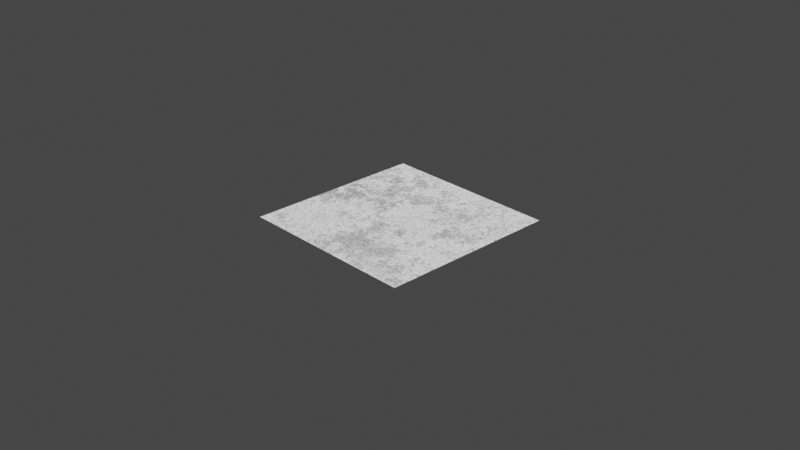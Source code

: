 # Source: clouds_texture.blend  (saved by Blender 3.3.6; exported with 4.5.12 LTS)
import bpy
from mathutils import Matrix  # noqa: F401  (used for matrix-valued properties, if any)

bpy.ops.wm.read_factory_settings(use_empty=True)
scene = bpy.context.scene
scene.name = 'Scene'

# ---- collections
col_collection = bpy.data.collections.new('Collection'); scene.collection.children.link(col_collection)

# ---- materials (node trees are filled in below, after node groups)
mat_clouds_texture = bpy.data.materials.new('clouds_texture')
mat_clouds_texture.displacement_method = 'DISPLACEMENT'

# ---- node groups
ng_clouds_texture = bpy.data.node_groups.new('clouds_texture', 'ShaderNodeTree')
_s = ng_clouds_texture.interface.new_socket(name='Texture 01', in_out='OUTPUT', socket_type='NodeSocketFloat')
_s = ng_clouds_texture.interface.new_socket(name='Texture 02', in_out='OUTPUT', socket_type='NodeSocketFloat')
_s.min_value = 0.0
_s.max_value = 1.0
_s = ng_clouds_texture.interface.new_socket(name='Constant', in_out='OUTPUT', socket_type='NodeSocketFloat')
_s.min_value = 0.0
_s.max_value = 0.0
_s = ng_clouds_texture.interface.new_socket(name='RGB Noise', in_out='OUTPUT', socket_type='NodeSocketColor')
_s = ng_clouds_texture.interface.new_socket(name='Vector', in_out='INPUT', socket_type='NodeSocketVector')
_s.min_value = -1e+04
_s.max_value = 1e+04
_s.hide_value = True
_s = ng_clouds_texture.interface.new_socket(name='Scale', in_out='INPUT', socket_type='NodeSocketFloat')
_s.default_value = 0.5
_s.min_value = -1e+04
_s.max_value = 1e+04
_s = ng_clouds_texture.interface.new_socket(name='Mix 1', in_out='INPUT', socket_type='NodeSocketFloat')
_s.subtype = 'FACTOR'
_s.default_value = 1.0
_s.min_value = 0.0
_s.max_value = 1.0
_s = ng_clouds_texture.interface.new_socket(name='Mix 2', in_out='INPUT', socket_type='NodeSocketFloat')
_s.subtype = 'FACTOR'
_s.default_value = 0.45
_s.min_value = 0.0
_s.max_value = 1.0
_s = ng_clouds_texture.interface.new_socket(name='Distortion', in_out='INPUT', socket_type='NodeSocketFloat')
_s.min_value = 0.0
_s.max_value = 1.0
_s = ng_clouds_texture.interface.new_socket(name='Distortion', in_out='INPUT', socket_type='NodeSocketFloat')
_s.min_value = 0.0
_s.max_value = 1.0
_s = ng_clouds_texture.interface.new_socket(name='Detail', in_out='INPUT', socket_type='NodeSocketFloat')
_s.default_value = 9.0
_s.min_value = 0.0
_s.max_value = 16.0
_s = ng_clouds_texture.interface.new_socket(name='Detail', in_out='INPUT', socket_type='NodeSocketFloat')
_s.default_value = 0.9
_s.min_value = 0.0
_s.max_value = 16.0
_s = ng_clouds_texture.interface.new_socket(name='Noise Seed', in_out='INPUT', socket_type='NodeSocketFloat')
_s = ng_clouds_texture.interface.new_socket(name='Constant Seed', in_out='INPUT', socket_type='NodeSocketFloat')
_s.default_value = -9.5
_s.min_value = -1e+04
_s.max_value = 1e+04
_s = ng_clouds_texture.interface.new_socket(name='Contrast', in_out='INPUT', socket_type='NodeSocketFloat')
_s.default_value = 0.2
_s.min_value = 0.0
_N = ng_clouds_texture.nodes; _L = ng_clouds_texture.links
n0 = _N.new('ShaderNodeVectorMath'); n0.name = 'Vector Math'; n0.location = (-470, 37)
n0.operation = 'SCALE'
n1 = _N.new('ShaderNodeVectorMath'); n1.name = 'Vector Math.001'; n1.location = (-858, 207)
n1.operation = 'LENGTH'
n2 = _N.new('ShaderNodeMath'); n2.name = 'Math'; n2.location = (-688, 185)
n2.hide = True
n2.operation = 'GREATER_THAN'
n2.inputs[1].default_value = 0.0
n2.inputs[2].default_value = 0.0
n3 = _N.new('ShaderNodeTexCoord'); n3.name = 'Texture Coordinate'; n3.location = (-882, 16)
n3.hide = True
n4 = _N.new('ShaderNodeMapRange'); n4.name = 'Map Range.003'; n4.location = (-466, -252)
n4.hide = True
n4.inputs[4].default_value = 0.2
n5 = _N.new('ShaderNodeTexWhiteNoise'); n5.name = 'White Noise Texture'; n5.location = (303, -171)
n5.noise_dimensions = '4D'
n6 = _N.new('ShaderNodeTexNoise'); n6.name = 'Noise Texture.001'; n6.location = (-267, 52)
n6.noise_dimensions = '4D'
n6.inputs[2].default_value = 0.89
n7 = _N.new('ShaderNodeTexNoise'); n7.name = 'Noise Texture'; n7.location = (-95, -27)
n7.inputs[2].default_value = 3.39
n8 = _N.new('ShaderNodeTexVoronoi'); n8.name = 'Voronoi Texture'; n8.location = (89, -197)
n8.hide = True
n8.inputs[2].default_value = 7.38
n8.inputs[7].default_value = 0.73
n9 = _N.new('ShaderNodeMapRange'); n9.name = 'Map Range.001'; n9.location = (-475, -117)
n9.hide = True
n9.inputs[3].default_value = 0.78
n10 = _N.new('ShaderNodeMapRange'); n10.name = 'Map Range.002'; n10.location = (-500, -171)
n10.inputs[3].default_value = 0.3
n10.inputs[4].default_value = 0.8
n11 = _N.new('ShaderNodeMix'); n11.name = 'Mix'; n11.location = (-689, 133)
n11.data_type = 'RGBA'
n12 = _N.new('NodeGroupOutput'); n12.name = 'Group Output'; n12.location = (903, -17)
n13 = _N.new('ShaderNodeBrightContrast'); n13.name = 'Bright/Contrast'; n13.location = (463, 204)
n14 = _N.new('ShaderNodeBrightContrast'); n14.name = 'Bright/Contrast.001'; n14.location = (458, 69)
n15 = _N.new('ShaderNodeClamp'); n15.name = 'Clamp.001'; n15.location = (655, 8)
n15.hide = True
n16 = _N.new('ShaderNodeClamp'); n16.name = 'Clamp'; n16.location = (657, 165)
n16.hide = True
n17 = _N.new('NodeReroute'); n17.name = 'Reroute'; n17.location = (222, 151)
n17.width = 16
n17.socket_idname = 'NodeSocketFloat'
n18 = _N.new('NodeGroupInput'); n18.name = 'Group Input'; n18.location = (-1150, -96)
n19 = _N.new('ShaderNodeClamp'); n19.name = 'Clamp.002'; n19.location = (-267, -248)
n19.hide = True
n20 = _N.new('ShaderNodeClamp'); n20.name = 'Clamp.003'; n20.location = (-95, -327)
n20.hide = True
_L.new(n15.outputs[0], n12.inputs[1])
_L.new(n7.outputs[1], n8.inputs[0])
_L.new(n6.outputs[1], n7.inputs[0])
_L.new(n8.outputs[1], n5.inputs[0])
_L.new(n0.outputs[0], n6.inputs[0])
_L.new(n18.outputs[1], n0.inputs[3])
_L.new(n18.outputs[2], n9.inputs[0])
_L.new(n18.outputs[5], n7.inputs[8])
_L.new(n18.outputs[4], n4.inputs[0])
_L.new(n4.outputs[0], n6.inputs[8])
_L.new(n5.outputs[0], n12.inputs[2])
_L.new(n18.outputs[0], n1.inputs[0])
_L.new(n1.outputs[1], n2.inputs[0])
_L.new(n18.outputs[0], n11.inputs[7])
_L.new(n11.outputs[2], n0.inputs[0])
_L.new(n18.outputs[6], n6.inputs[3])
_L.new(n18.outputs[7], n7.inputs[3])
_L.new(n18.outputs[9], n5.inputs[1])
_L.new(n3.outputs[3], n11.inputs[6])
_L.new(n7.outputs[1], n12.inputs[3])
_L.new(n16.outputs[0], n12.inputs[0])
_L.new(n18.outputs[3], n10.inputs[0])
_L.new(n2.outputs[0], n11.inputs[0])
_L.new(n18.outputs[8], n6.inputs[1])
_L.new(n7.outputs[0], n13.inputs[0])
_L.new(n8.outputs[0], n14.inputs[0])
_L.new(n17.outputs[0], n13.inputs[2])
_L.new(n17.outputs[0], n14.inputs[2])
_L.new(n13.outputs[0], n16.inputs[0])
_L.new(n14.outputs[0], n15.inputs[0])
_L.new(n18.outputs[10], n17.inputs[0])
_L.new(n9.outputs[0], n19.inputs[0])
_L.new(n19.outputs[0], n6.inputs[4])
_L.new(n10.outputs[0], n20.inputs[0])
_L.new(n20.outputs[0], n7.inputs[4])
n12.is_active_output = True

# ---- material node trees
mat_clouds_texture.use_nodes = True; mat_clouds_texture.node_tree.nodes.clear()
_N = mat_clouds_texture.node_tree.nodes; _L = mat_clouds_texture.node_tree.links
n0 = _N.new('ShaderNodeOutputMaterial'); n0.name = 'Material Output'; n0.location = (300, 300)
n1 = _N.new('ShaderNodeEmission'); n1.name = 'Emission Viewer'; n1.location = (300, 340)
n1.label = 'Viewer'
n1.hide = True
n1.inputs[1].default_value = 1.302
n2 = _N.new('ShaderNodeGroup'); n2.name = 'Group.001'; n2.location = (-357, 328)
n2.width = 167
n2.node_tree = ng_clouds_texture
n2.inputs[0].default_value = (0.0, 0.0, 0.0)
n2.inputs[1].default_value = 0.5
n2.inputs[2].default_value = 1.0
n2.inputs[3].default_value = 0.4521
n2.inputs[4].default_value = 0.0
n2.inputs[5].default_value = 0.0
n2.inputs[6].default_value = 9.0
n2.inputs[7].default_value = 0.14
n2.inputs[8].default_value = 0.35
n2.inputs[9].default_value = 3.9
n2.inputs[10].default_value = 0.2
_L.new(n1.outputs[0], n0.inputs[0])
_L.new(n2.outputs[1], n1.inputs[0])
n0.is_active_output = True

# ---- world
world_world = bpy.data.worlds.new('World'); scene.world = world_world
world_world.use_nodes = True; world_world.node_tree.nodes.clear()
_N = world_world.node_tree.nodes; _L = world_world.node_tree.links
n0 = _N.new('ShaderNodeOutputWorld'); n0.name = 'World Output'; n0.location = (300, 300)
n1 = _N.new('ShaderNodeBackground'); n1.name = 'Background'; n1.location = (10, 300)
n1.inputs[0].default_value = (0.05088, 0.05088, 0.05088, 1.0)
_L.new(n1.outputs[0], n0.inputs[0])
n0.is_active_output = True
world_world.color = (0.05088, 0.05088, 0.05088)
world_world.use_sun_shadow = False
world_world.sun_shadow_jitter_overblur = 0.0

# ---- cameras
cam_camera = bpy.data.cameras.new('Camera')
cam_camera.clip_end = 100.0
cam_camera.ortho_scale = 7.314

# ---- lights
light_light = bpy.data.lights.new('Light', 'POINT')
light_light.transmission_factor = 0.0
light_light.energy = 1000.0
light_light.shadow_soft_size = 0.1
light_light.shadow_maximum_resolution = 0.006
light_light.use_absolute_resolution = True

# ---- meshes
me_plane = bpy.data.meshes.new('Plane')
me_plane.from_pydata([(-1.0, -1.0, 0.0), (1.0, -1.0, 0.0), (-1.0, 1.0, 0.0), (1.0, 1.0, 0.0)], [], [(0, 1, 3, 2)])
_uv = me_plane.uv_layers.new(name='UVMap')
_uv.uv.foreach_set('vector', [0.0, 0.0, 1.0, 0.0, 1.0, 1.0, 0.0, 1.0])
me_plane.materials.append(mat_clouds_texture)
me_plane.use_remesh_fix_poles = True
me_plane.use_remesh_preserve_attributes = False
me_plane.update()

# ---- objects
ob_light = bpy.data.objects.new('Light', light_light)
ob_camera = bpy.data.objects.new('Camera', cam_camera)
ob_plane = bpy.data.objects.new('Plane', me_plane)

# ---- transforms, parenting, visibility, modifiers, constraints
ob_light.location = (4.076, 1.005, 5.904)
ob_light.rotation_euler = (0.6503, 0.05522, 1.866)
ob_light.lock_rotations_4d = False
ob_light.empty_display_type = 'ARROWS'
ob_light.color = (0.0, 0.0, 0.0, 0.0)
ob_light.lineart.crease_threshold = 0.0
ob_camera.location = (7.359, -6.926, 4.958)
ob_camera.rotation_euler = (1.109, 0.0, 0.8149)
ob_camera.lock_rotations_4d = False
ob_camera.empty_display_type = 'ARROWS'
ob_camera.color = (0.0, 0.0, 0.0, 0.0)
ob_camera.display_type = 'WIRE'
ob_camera.lineart.crease_threshold = 0.0
ob_plane.location = (0.0, 0.0, 0.0)
ob_plane.cycles.use_adaptive_subdivision = True
_m = ob_plane.modifiers.new('Subdivision', 'SUBSURF')
_m.subdivision_type = 'SIMPLE'

# ---- collection membership
col_collection.objects.link(ob_light)
col_collection.objects.link(ob_camera)
col_collection.objects.link(ob_plane)

# ---- scene / render settings (as saved in the file)
scene.camera = ob_camera
scene.frame_start = 1; scene.frame_end = 250; scene.frame_set(1)
scene.render.engine = 'CYCLES'
scene.cycles.feature_set = 'EXPERIMENTAL'
scene.cycles.use_denoising = False
scene.cycles.sampling_pattern = 'TABULATED_SOBOL'
scene.cycles.use_light_tree = False
scene.view_settings.view_transform = 'Filmic'
bpy.context.view_layer.update()
